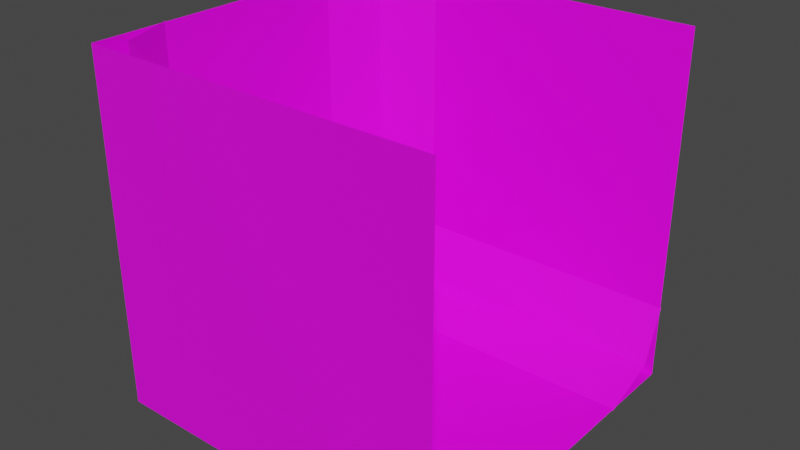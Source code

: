 # Source: corner_top_left.blend  (saved by Blender 2.83.19; exported with 4.5.12 LTS)
import bpy
from mathutils import Matrix  # noqa: F401  (used for matrix-valued properties, if any)

bpy.ops.wm.read_factory_settings(use_empty=True)
scene = bpy.context.scene
scene.name = 'Scene'

# ---- collections
col_collection = bpy.data.collections.new('Collection'); scene.collection.children.link(col_collection)

# ---- images (referenced by path relative to the original .blend; pixels are not part of the script)
import os
ASSET_DIR = os.environ.get("B2B_ASSET_DIR", "")  # directory of the original .blend (textures are referenced by path, not embedded)
HERE = os.path.dirname(os.path.abspath(__file__))  # packed textures are extracted next to this script under _unpacked/

def load_image(name, relpath, width, height, colorspace="sRGB"):
    """Load a texture the original file referenced (path relative to the .blend, or extracted next to this script)."""
    p = next((c for c in (os.path.join(HERE, relpath), os.path.join(ASSET_DIR, relpath)) if relpath and os.path.exists(c)), "")
    if p:
        img = bpy.data.images.load(p, check_existing=True)
        img.name = name
    else:  # same state as the original file: an image datablock whose file is absent (Cycles renders it pink)
        img = bpy.data.images.new(name, width, height)
        img.source = "FILE"
        img.filepath = "//" + (relpath or name)
    img.colorspace_settings.name = colorspace
    return img
img_tiles_triangles_001_ambientocclusion_jpg = load_image('Tiles_Triangles_001_ambientOcclusion.jpg', 'Tiles_Triangles_001_ambientOcclusion.jpg', 1024, 1024, 'sRGB')

# ---- materials (node trees are filled in below, after node groups)
mat_material_001 = bpy.data.materials.new('Material.001')
mat_material_001.use_transparent_shadow = False

# ---- material node trees
mat_material_001.use_nodes = True; mat_material_001.node_tree.nodes.clear()
_N = mat_material_001.node_tree.nodes; _L = mat_material_001.node_tree.links
n0 = _N.new('ShaderNodeOutputMaterial'); n0.name = 'Material Output'; n0.location = (392, 309)
n1 = _N.new('ShaderNodeBsdfPrincipled'); n1.name = 'Principled BSDF'; n1.location = (10, 300)
n1.distribution = 'GGX'
n1.subsurface_method = 'BURLEY'
n1.inputs[3].default_value = 1.45
n1.inputs[27].default_value = (0.0, 0.0, 0.0, 1.0)
n1.inputs[28].default_value = 1.0
n2 = _N.new('ShaderNodeTexImage'); n2.name = 'Image Texture'; n2.location = (-399, 204)
n2.image = img_tiles_triangles_001_ambientocclusion_jpg
_L.new(n1.outputs[0], n0.inputs[0])
_L.new(n2.outputs[0], n1.inputs[0])
n0.is_active_output = True

# ---- world
world_world = bpy.data.worlds.new('World'); scene.world = world_world
world_world.use_nodes = True; world_world.node_tree.nodes.clear()
_N = world_world.node_tree.nodes; _L = world_world.node_tree.links
n0 = _N.new('ShaderNodeOutputWorld'); n0.name = 'World Output'; n0.location = (300, 300)
n1 = _N.new('ShaderNodeBackground'); n1.name = 'Background'; n1.location = (10, 300)
n1.inputs[0].default_value = (0.05088, 0.05088, 0.05088, 1.0)
_L.new(n1.outputs[0], n0.inputs[0])
n0.is_active_output = True
world_world.color = (0.05088, 0.05088, 0.05088)
world_world.use_sun_shadow = False
world_world.sun_shadow_jitter_overblur = 0.0

# ---- meshes
me_plane = bpy.data.meshes.new('Plane')
me_plane.from_pydata([(-1.0, -1.0, 0.0), (1.0, -1.0, 0.0), (-1.0, 1.0, 0.0), (1.0, 1.0, 0.0), (-1.0, 1.0, 0.0), (1.0, 1.0, 0.0), (-1.0, 1.0, 2.0), (1.0, 1.0, 2.0), (-1.0, -1.0, 0.0), (-1.0, 1.0, 0.0), (-1.0, -1.0, 2.0), (-1.0, 1.0, 2.0), (-0.8846, 0.885, 0.1169), (-0.5663, 0.5667, -0.001441), (-1.003, 1.003, 0.4352), (1.004, 1.003, 0.4352), (1.004, 0.5667, -0.001441), (1.004, 0.885, 0.1169), (-1.003, -1.004, 0.4352), (-0.5663, -1.004, -0.001441), (-0.8846, -1.004, 0.1169)], [], [(1, 2, 0), (1, 3, 2), (5, 6, 4), (5, 7, 6), (9, 10, 8), (9, 11, 10), (15, 14, 12), (13, 16, 17), (20, 19, 13), (18, 20, 12), (15, 12, 17), (13, 17, 12), (20, 13, 12), (18, 12, 14)])
_uv = me_plane.uv_layers.new(name='UVMap')
_uv.uv.foreach_set('vector', [0.5, 0.0, 0.0, 0.5, 0.0, 0.0, 0.5, 0.0, 0.5, 0.5, 0.0, 0.5, 1.0, 0.0, 0.5, 0.5, 0.5, 0.0, 1.0, 0.0, 1.0, 0.5, 0.5, 0.5, 1.0, 0.0, 0.5, 0.5, 0.5, 0.0, 1.0, 0.0, 1.0, 0.5, 0.5, 0.5, 1.0, 0.5064, 1.0, 1.0, 0.9078, 0.972, 0.8182, 0.8906, 0.8182, 0.5064, 0.9078, 0.5064, 0.9078, 0.5064, 0.8182, 0.5064, 0.8182, 0.8908, 1.0, 0.5064, 0.9078, 0.5064, 0.9078, 0.9719, 1.0, 0.5064, 0.9078, 0.972, 0.9078, 0.5064, 0.8182, 0.8906, 0.9078, 0.5064, 0.9078, 0.972, 0.9078, 0.5064, 0.8182, 0.8908, 0.9078, 0.9719, 1.0, 0.5064, 0.9078, 0.9719, 1.0, 1.0])
me_plane.materials.append(mat_material_001)
me_plane.materials.append(None)
me_plane.use_remesh_fix_poles = True
me_plane.use_remesh_preserve_attributes = False
me_plane.use_mirror_vertex_groups = False
me_plane.update()
me_plane_002 = bpy.data.meshes.new('Plane.002')
me_plane_002.from_pydata([], [], [])
_uv = me_plane_002.uv_layers.new(name='UVMap')
_uv.uv.foreach_set('vector', [])
me_plane_002.use_remesh_fix_poles = True
me_plane_002.use_remesh_preserve_attributes = False
me_plane_002.use_mirror_vertex_groups = False
me_plane_002.update()
me_plane_003 = bpy.data.meshes.new('Plane.003')
me_plane_003.from_pydata([(-1.0, -1.0, 0.0), (1.0, -1.0, 0.0), (-1.0, 1.0, 0.0), (1.0, 1.0, 0.0), (-0.8846, 0.885, -0.1172), (-0.5663, 0.5667, 0.001094), (-1.003, 1.003, -0.4355), (1.004, 1.003, -0.4355), (1.004, 0.5667, 0.001094), (1.004, 0.885, -0.1172), (-1.003, -1.004, -0.4355), (-0.5663, -1.004, 0.001094), (-0.8846, -1.004, -0.1172)], [], [(1, 2, 0), (1, 3, 2), (7, 6, 4), (5, 8, 9), (12, 11, 5), (10, 12, 4), (7, 4, 9), (5, 9, 4), (12, 5, 4), (10, 4, 6)])
_uv = me_plane_003.uv_layers.new(name='UVMap')
_uv.uv.foreach_set('vector', [0.5, 0.0, 0.0, 0.5, 0.0, 0.0, 0.5, 0.0, 0.5, 0.5, 0.0, 0.5, 1.0, 0.5064, 1.0, 1.0, 0.9078, 0.972, 0.8182, 0.8906, 0.8182, 0.5064, 0.9078, 0.5064, 0.9078, 0.5064, 0.8182, 0.5064, 0.8182, 0.8908, 1.0, 0.5064, 0.9078, 0.5064, 0.9078, 0.9719, 1.0, 0.5064, 0.9078, 0.972, 0.9078, 0.5064, 0.8182, 0.8906, 0.9078, 0.5064, 0.9078, 0.972, 0.9078, 0.5064, 0.8182, 0.8908, 0.9078, 0.9719, 1.0, 0.5064, 0.9078, 0.9719, 1.0, 1.0])
me_plane_003.materials.append(mat_material_001)
me_plane_003.materials.append(None)
me_plane_003.use_remesh_fix_poles = True
me_plane_003.use_remesh_preserve_attributes = False
me_plane_003.use_mirror_vertex_groups = False
me_plane_003.update()

# ---- objects
ob_plane = bpy.data.objects.new('Plane', me_plane)
ob_plane_002 = bpy.data.objects.new('Plane.002', me_plane_002)
ob_plane_003 = bpy.data.objects.new('Plane.003', me_plane_003)

# ---- transforms, parenting, visibility, modifiers, constraints
ob_plane.location = (-5.484e-07, 1.0, 1.0)
ob_plane.rotation_euler = (-4.712, -7.854, 0.0)
ob_plane.lineart.crease_threshold = 0.0
ob_plane_002.location = (-1.0, 0.0, 1.0)
ob_plane_002.rotation_euler = (1.571, -0.0, 1.571)
ob_plane_002.lineart.crease_threshold = 0.0
ob_plane_003.location = (5.484e-07, -1.0, 1.0)
ob_plane_003.rotation_euler = (-4.712, -7.854, 0.0)
ob_plane_003.lineart.crease_threshold = 0.0

# ---- collection membership
col_collection.objects.link(ob_plane)
col_collection.objects.link(ob_plane_002)
col_collection.objects.link(ob_plane_003)

# ---- scene / render settings (as saved in the file)
scene.frame_start = 1; scene.frame_end = 250; scene.frame_set(0)
scene.render.engine = 'BLENDER_EEVEE_NEXT'
scene.cycles.use_denoising = False
scene.cycles.samples = 128
scene.cycles.sampling_pattern = 'TABULATED_SOBOL'
scene.cycles.use_adaptive_sampling = False
scene.cycles.use_light_tree = False
scene.view_settings.view_transform = 'Filmic'
bpy.context.view_layer.update()

# ---- added for rendering (the .blend has no active camera and no usable light): camera, sun
cam_auto = bpy.data.cameras.new('AutoCamera')
cam_auto.lens = 50.0
cam_auto.sensor_width = 36.0
cam_auto.clip_end = 1000.0
ob_auto_camera = bpy.data.objects.new('AutoCamera', cam_auto)
scene.collection.objects.link(ob_auto_camera)
ob_auto_camera.location = (3.21423, -3.85665, 3.57187)
ob_auto_camera.rotation_euler = (1.09748, -7.21219e-08, 0.694738)
scene.camera = ob_auto_camera
light_auto_sun = bpy.data.lights.new('AutoSun', 'SUN')
light_auto_sun.energy = 3.0
light_auto_sun.angle = 0.0523599
ob_auto_sun = bpy.data.objects.new('AutoSun', light_auto_sun)
scene.collection.objects.link(ob_auto_sun)
ob_auto_sun.rotation_euler = (0.872665, 0.174533, 0.523599)
bpy.context.view_layer.update()
